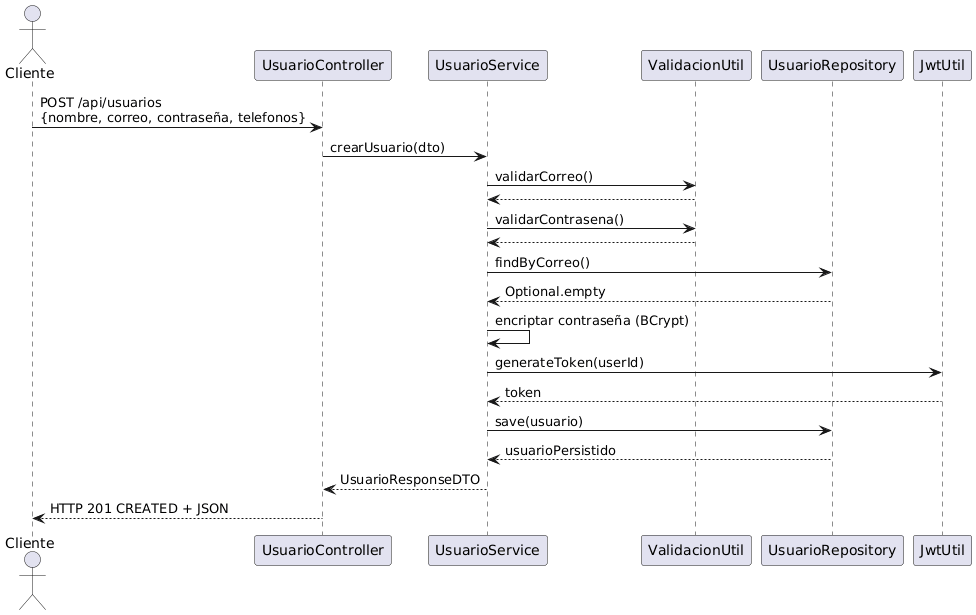

The diagram above was rendered by PlantUML. Its source (embedded in the PNG):
@startuml
actor Cliente

Cliente -> UsuarioController : POST /api/usuarios\n{nombre, correo, contraseña, telefonos}
UsuarioController -> UsuarioService : crearUsuario(dto)

UsuarioService -> ValidacionUtil : validarCorreo()
ValidacionUtil --> UsuarioService

UsuarioService -> ValidacionUtil : validarContrasena()
ValidacionUtil --> UsuarioService

UsuarioService -> UsuarioRepository : findByCorreo()
UsuarioRepository --> UsuarioService : Optional.empty

UsuarioService -> UsuarioService : encriptar contraseña (BCrypt)

UsuarioService -> JwtUtil : generateToken(userId)
JwtUtil --> UsuarioService : token

UsuarioService -> UsuarioRepository : save(usuario)
UsuarioRepository --> UsuarioService : usuarioPersistido

UsuarioService --> UsuarioController : UsuarioResponseDTO
UsuarioController --> Cliente : HTTP 201 CREATED + JSON
@enduml